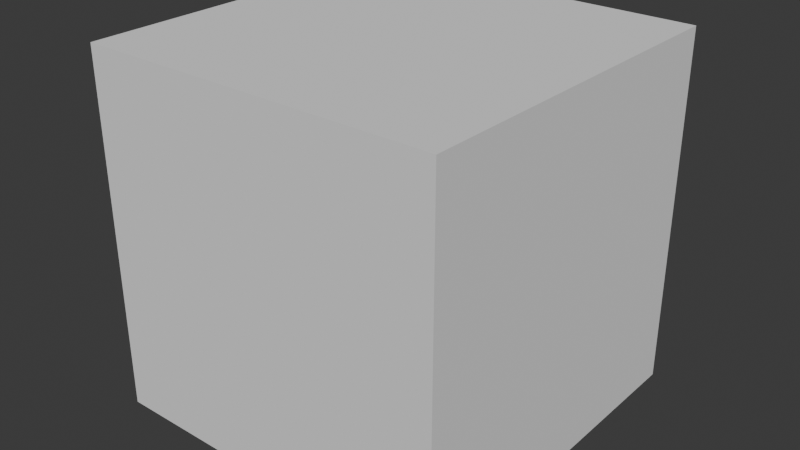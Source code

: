# Source: SmallCube.blend  (saved by Blender 5.0.119; exported with 4.5.12 LTS)
import bpy
from mathutils import Matrix  # noqa: F401  (used for matrix-valued properties, if any)

bpy.ops.wm.read_factory_settings(use_empty=True)
scene = bpy.context.scene
scene.name = 'Scene'

# ---- collections
col_collection = bpy.data.collections.new('Collection'); scene.collection.children.link(col_collection)

# ---- world
world_world = bpy.data.worlds.new('World'); scene.world = world_world
world_world.use_nodes = True; world_world.node_tree.nodes.clear()
_N = world_world.node_tree.nodes; _L = world_world.node_tree.links
n0 = _N.new('ShaderNodeOutputWorld'); n0.name = 'World Output'; n0.location = (200, 100)
n1 = _N.new('ShaderNodeBackground'); n1.name = 'Background'; n1.location = (-200, 100)
n1.inputs[0].default_value = (0.05088, 0.05088, 0.05088, 1.0)
_L.new(n1.outputs[0], n0.inputs[0])
n0.is_active_output = True
world_world.color = (0.05088, 0.05088, 0.05088)
world_world.sun_shadow_jitter_overblur = 0.0

# ---- meshes
me_cube = bpy.data.meshes.new('Cube')
me_cube.from_pydata([(0.0, 0.0, 0.0), (-8.0, 0.0, 0.0), (0.0, 8.0, 0.0), (-8.0, 8.0, 0.0), (0.0, 0.0, 8.0), (-8.0, 0.0, 8.0), (0.0, 8.0, 8.0), (-8.0, 8.0, 8.0)], [], [(0, 1, 3, 2), (2, 3, 7, 6), (6, 7, 5, 4), (4, 5, 1, 0), (2, 6, 4, 0), (7, 3, 1, 5)])
_uv = me_cube.uv_layers.new(name='UVMap')
_uv.uv.foreach_set('vector', [0.375, 0.0, 0.625, 0.0, 0.625, 0.25, 0.375, 0.25, 0.375, 0.25, 0.625, 0.25, 0.625, 0.5, 0.375, 0.5, 0.375, 0.5, 0.625, 0.5, 0.625, 0.75, 0.375, 0.75, 0.375, 0.75, 0.625, 0.75, 0.625, 1.0, 0.375, 1.0, 0.125, 0.5, 0.375, 0.5, 0.375, 0.75, 0.125, 0.75, 0.625, 0.5, 0.875, 0.5, 0.875, 0.75, 0.625, 0.75])
me_cube.update()

# ---- objects
ob_cube = bpy.data.objects.new('Cube', me_cube)

# ---- transforms, parenting, visibility, modifiers, constraints
ob_cube.location = (0.0, 0.0, 0.0)

# ---- collection membership
col_collection.objects.link(ob_cube)

# ---- scene / render settings (as saved in the file)
scene.frame_start = 1; scene.frame_end = 250; scene.frame_set(1)
scene.render.engine = 'BLENDER_EEVEE_NEXT'
scene.render.bake_bias = 0.0
scene.render.bake_samples = 0
scene.cycles.sampling_pattern = 'TABULATED_SOBOL'
scene.eevee.use_volume_custom_range = False
bpy.context.view_layer.update()

# ---- added for rendering (the .blend has no active camera and no usable light): camera, sun
cam_auto = bpy.data.cameras.new('AutoCamera')
cam_auto.lens = 50.0
cam_auto.sensor_width = 36.0
cam_auto.clip_end = 1000.0
ob_auto_camera = bpy.data.objects.new('AutoCamera', cam_auto)
scene.collection.objects.link(ob_auto_camera)
ob_auto_camera.location = (8.82029, -11.3843, 14.2562)
ob_auto_camera.rotation_euler = (1.09748, -7.21219e-08, 0.694738)
scene.camera = ob_auto_camera
light_auto_sun = bpy.data.lights.new('AutoSun', 'SUN')
light_auto_sun.energy = 3.0
light_auto_sun.angle = 0.0523599
ob_auto_sun = bpy.data.objects.new('AutoSun', light_auto_sun)
scene.collection.objects.link(ob_auto_sun)
ob_auto_sun.rotation_euler = (0.872665, 0.174533, 0.523599)
bpy.context.view_layer.update()
